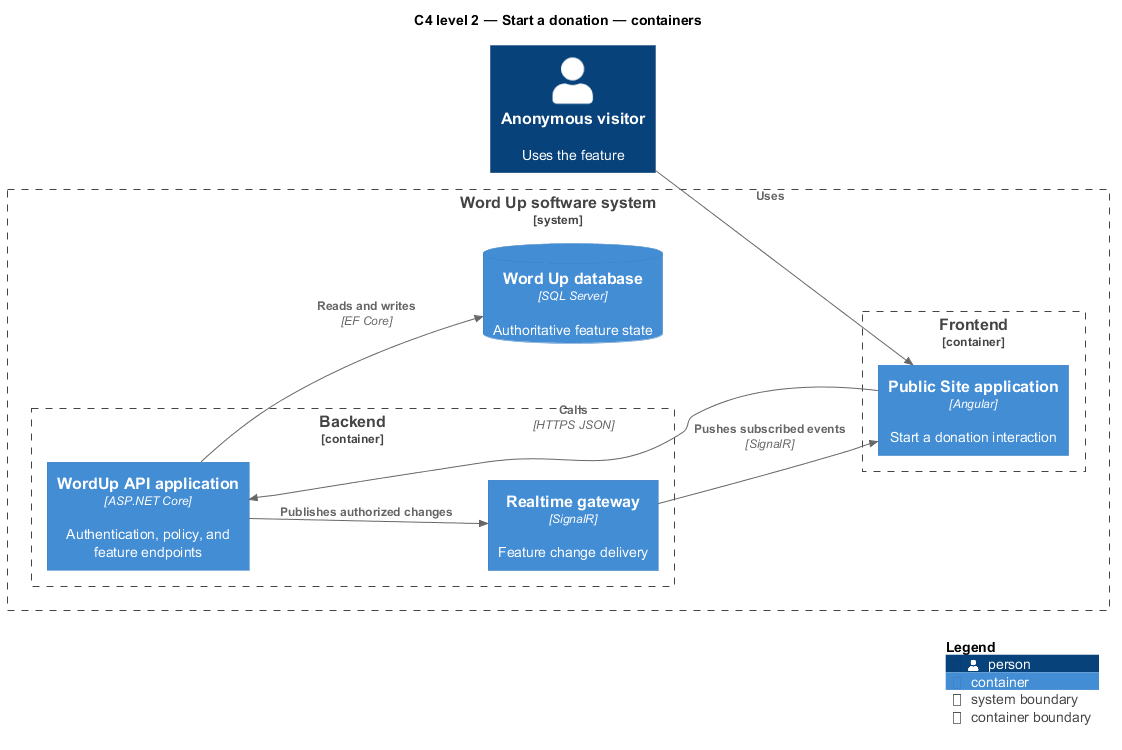

The diagram above was rendered by PlantUML. Its source (embedded in the PNG):
@startuml
!include <C4/C4_Component>
LAYOUT_LEFT_RIGHT()
title C4 level 2 — Start a donation — containers
Person(primary, "Anonymous visitor", "Uses the feature")
System_Boundary(wordup, "Word Up software system") {
  Container_Boundary(frontend, "Frontend") {
    Container(app1, "Public Site application", "Angular", "Start a donation interaction")
  }
  Container_Boundary(backend, "Backend") {
    Container(api, "WordUp API application", "ASP.NET Core", "Authentication, policy, and feature endpoints")
    Container(realtime, "Realtime gateway", "SignalR", "Feature change delivery")
  }
  ContainerDb(db, "Word Up database", "SQL Server", "Authoritative feature state")
}
Rel(primary, app1, "Uses")
Rel(app1, api, "Calls", "HTTPS JSON")
Rel(api, db, "Reads and writes", "EF Core")
Rel(api, realtime, "Publishes authorized changes")
Rel(realtime, app1, "Pushes subscribed events", "SignalR")
SHOW_LEGEND()
@enduml